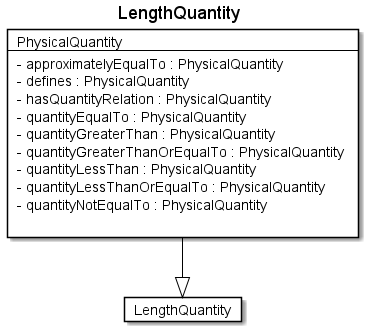

The diagram above was rendered by PlantUML. Its source (embedded in the PNG):
@startuml
Title LengthQuantity 

Card LengthQuantity #fff [
LengthQuantity
]
Card PhysicalQuantity #fff [
PhysicalQuantity
----
- approximatelyEqualTo : PhysicalQuantity 
- defines : PhysicalQuantity 
- hasQuantityRelation : PhysicalQuantity 
- quantityEqualTo : PhysicalQuantity 
- quantityGreaterThan : PhysicalQuantity 
- quantityGreaterThanOrEqualTo : PhysicalQuantity 
- quantityLessThan : PhysicalQuantity 
- quantityLessThanOrEqualTo : PhysicalQuantity 
- quantityNotEqualTo : PhysicalQuantity 

]
PhysicalQuantity --|> LengthQuantity  #000 
@enduml